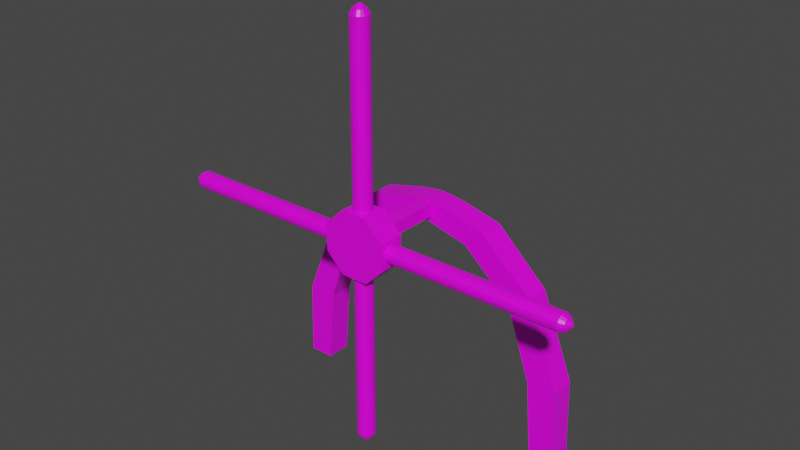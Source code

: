 # Source: WindRose2.blend  (saved by Blender 2.83.19; exported with 4.5.12 LTS)
import bpy
from mathutils import Matrix  # noqa: F401  (used for matrix-valued properties, if any)

bpy.ops.wm.read_factory_settings(use_empty=True)
scene = bpy.context.scene
scene.name = 'Scene'

# ---- collections
col_collection = bpy.data.collections.new('Collection'); scene.collection.children.link(col_collection)

# ---- images (referenced by path relative to the original .blend; pixels are not part of the script)
import os
ASSET_DIR = os.environ.get("B2B_ASSET_DIR", "")  # directory of the original .blend (textures are referenced by path, not embedded)
HERE = os.path.dirname(os.path.abspath(__file__))  # packed textures are extracted next to this script under _unpacked/

def load_image(name, relpath, width, height, colorspace="sRGB"):
    """Load a texture the original file referenced (path relative to the .blend, or extracted next to this script)."""
    p = next((c for c in (os.path.join(HERE, relpath), os.path.join(ASSET_DIR, relpath)) if relpath and os.path.exists(c)), "")
    if p:
        img = bpy.data.images.load(p, check_existing=True)
        img.name = name
    else:  # same state as the original file: an image datablock whose file is absent (Cycles renders it pink)
        img = bpy.data.images.new(name, width, height)
        img.source = "FILE"
        img.filepath = "//" + (relpath or name)
    img.colorspace_settings.name = colorspace
    return img
img_colors_png = load_image('colors.png', 'colors.png', 1024, 1024, 'sRGB')

# ---- materials (node trees are filled in below, after node groups)
mat_material = bpy.data.materials.new('Material')
mat_material.alpha_threshold = 0.0
mat_material.use_transparent_shadow = False
mat_material.line_color = (0.0, 0.0, 0.0, 1.0)

# ---- material node trees
mat_material.use_nodes = True; mat_material.node_tree.nodes.clear()
_N = mat_material.node_tree.nodes; _L = mat_material.node_tree.links
n0 = _N.new('ShaderNodeOutputMaterial'); n0.name = 'Material Output'; n0.location = (300, 300)
n1 = _N.new('ShaderNodeBsdfPrincipled'); n1.name = 'Principled BSDF'; n1.location = (10, 300)
n1.distribution = 'GGX'
n1.subsurface_method = 'BURLEY'
n1.inputs[2].default_value = 0.4
n1.inputs[3].default_value = 1.45
n1.inputs[27].default_value = (0.0, 0.0, 0.0, 1.0)
n1.inputs[28].default_value = 1.0
n2 = _N.new('ShaderNodeTexImage'); n2.name = 'Image Texture'; n2.location = (-317, 168)
n2.image = img_colors_png
n2.interpolation = 'Closest'
_L.new(n1.outputs[0], n0.inputs[0])
_L.new(n2.outputs[0], n1.inputs[0])
n0.is_active_output = True

# ---- world
world_world = bpy.data.worlds.new('World'); scene.world = world_world
world_world.use_nodes = True; world_world.node_tree.nodes.clear()
_N = world_world.node_tree.nodes; _L = world_world.node_tree.links
n0 = _N.new('ShaderNodeOutputWorld'); n0.name = 'World Output'; n0.location = (300, 300)
n1 = _N.new('ShaderNodeBackground'); n1.name = 'Background'; n1.location = (10, 300)
n1.inputs[0].default_value = (0.05088, 0.05088, 0.05088, 1.0)
_L.new(n1.outputs[0], n0.inputs[0])
n0.is_active_output = True
world_world.color = (0.05088, 0.05088, 0.05088)
world_world.use_sun_shadow = False
world_world.sun_shadow_jitter_overblur = 0.0

# ---- meshes
me_cube_001 = bpy.data.meshes.new('Cube.001')
me_cube_001.from_pydata([(-12.0, -1.0, 0.0), (-2.0, -1.0, 17.47), (-12.0, 1.0, 0.0), (-2.0, 1.0, 17.47), (-10.0, -1.0, 0.0), (0.0, -1.0, 16.21), (-10.0, 1.0, 0.0), (0.0, 1.0, 16.21), (10.0, -1.0, 0.0), (-0.9455, 1.0, 17.63), (10.0, 1.0, 0.0), (-0.9455, -1.0, 17.63), (12.0, -1.0, 0.0), (2.0, -1.0, 17.47), (12.0, 1.0, 0.0), (2.0, 1.0, 17.47), (0.0, -1.0, 17.73), (0.0, 1.0, 17.73), (0.9455, -1.0, 17.63), (0.9455, 1.0, 17.63), (-0.6, -7.0, 16.63), (-0.6, -7.0, 17.63), (-0.6, -1.0, 16.63), (-0.6, -1.0, 17.63), (0.6, -7.0, 16.63), (0.6, -7.0, 17.63), (0.6, -1.0, 16.63), (0.6, -1.0, 17.63), (-9.247, -1.0, 12.83), (-9.247, 1.0, 12.83), (-7.583, 1.0, 11.7), (-7.583, -1.0, 11.7), (9.247, 1.0, 12.83), (9.247, -1.0, 12.83), (7.583, 1.0, 11.7), (7.583, -1.0, 11.7), (11.84, 1.0, 6.088), (11.84, -1.0, 6.088), (9.52, 1.0, 6.088), (9.52, -1.0, 6.088), (-11.84, 1.0, 6.088), (-9.52, 1.0, 6.088), (-9.52, -1.0, 6.088), (-11.84, -1.0, 6.088), (3.652, -1.0, 15.28), (5.093, 1.0, 16.72), (5.093, -1.0, 16.72), (3.652, 1.0, 15.28), (-5.093, -1.0, 16.72), (-5.093, 1.0, 16.72), (-3.652, 1.0, 15.28), (-3.652, -1.0, 15.28)], [], [(48, 1, 3, 49), (49, 3, 7, 50), (50, 7, 5, 51), (51, 5, 1, 48), (2, 6, 4, 0), (1, 5, 16, 11), (44, 5, 7, 47), (47, 7, 15, 45), (45, 15, 13, 46), (46, 13, 5, 44), (10, 14, 12, 8), (3, 1, 11, 9), (17, 9, 11, 16), (19, 17, 16, 18), (13, 15, 19, 18), (7, 3, 9, 17), (15, 7, 17, 19), (5, 13, 18, 16), (20, 21, 23, 22), (22, 23, 27, 26), (26, 27, 25, 24), (24, 25, 21, 20), (22, 26, 24, 20), (27, 23, 21, 25), (42, 31, 28, 43), (41, 30, 31, 42), (40, 29, 30, 41), (43, 28, 29, 40), (37, 33, 35, 39), (36, 32, 33, 37), (38, 34, 32, 36), (39, 35, 34, 38), (8, 39, 38, 10), (10, 38, 36, 14), (14, 36, 37, 12), (12, 37, 39, 8), (0, 43, 40, 2), (2, 40, 41, 6), (6, 41, 42, 4), (4, 42, 43, 0), (33, 46, 44, 35), (32, 45, 46, 33), (34, 47, 45, 32), (35, 44, 47, 34), (31, 51, 48, 28), (30, 50, 51, 31), (29, 49, 50, 30), (28, 48, 49, 29)])
_uv = me_cube_001.uv_layers.new(name='UVMap')
_uv.uv.foreach_set('vector', [0.3364, 0.2482, 0.3364, 0.2482, 0.3364, 0.2482, 0.3364, 0.2482, 0.3364, 0.2482, 0.3364, 0.2482, 0.3364, 0.2482, 0.3364, 0.2482, 0.3364, 0.2482, 0.3364, 0.2482, 0.3364, 0.2482, 0.3364, 0.2482, 0.3364, 0.2482, 0.3364, 0.2482, 0.3364, 0.2482, 0.3364, 0.2482, 0.3364, 0.2482, 0.3364, 0.2482, 0.3364, 0.2482, 0.3364, 0.2482, 0.3364, 0.2482, 0.3364, 0.2482, 0.3364, 0.2482, 0.3364, 0.2482, 0.3364, 0.2482, 0.3364, 0.2482, 0.3364, 0.2482, 0.3364, 0.2482, 0.3364, 0.2482, 0.3364, 0.2482, 0.3364, 0.2482, 0.3364, 0.2482, 0.3364, 0.2482, 0.3364, 0.2482, 0.3364, 0.2482, 0.3364, 0.2482, 0.3364, 0.2482, 0.3364, 0.2482, 0.3364, 0.2482, 0.3364, 0.2482, 0.3364, 0.2482, 0.3364, 0.2482, 0.3364, 0.2482, 0.3364, 0.2482, 0.3364, 0.2482, 0.3364, 0.2482, 0.3364, 0.2482, 0.3364, 0.2482, 0.3364, 0.2482, 0.3364, 0.2482, 0.3364, 0.2482, 0.3364, 0.2482, 0.3364, 0.2482, 0.3364, 0.2482, 0.3364, 0.2482, 0.3364, 0.2482, 0.3364, 0.2482, 0.3364, 0.2482, 0.3364, 0.2482, 0.3364, 0.2482, 0.3364, 0.2482, 0.3364, 0.2482, 0.3364, 0.2482, 0.3364, 0.2482, 0.3364, 0.2482, 0.3364, 0.2482, 0.3364, 0.2482, 0.3364, 0.2482, 0.3364, 0.2482, 0.3364, 0.2482, 0.3364, 0.2482, 0.3364, 0.2482, 0.3364, 0.2482, 0.3364, 0.2482, 0.3364, 0.2482, 0.3364, 0.2482, 0.3364, 0.2482, 0.3364, 0.2482, 0.3364, 0.2482, 0.3364, 0.2482, 0.3364, 0.2482, 0.3364, 0.2482, 0.3364, 0.2482, 0.3364, 0.2482, 0.3364, 0.2482, 0.3364, 0.2482, 0.3364, 0.2482, 0.3364, 0.2482, 0.3364, 0.2482, 0.3364, 0.2482, 0.3364, 0.2482, 0.3364, 0.2482, 0.3364, 0.2482, 0.3364, 0.2482, 0.3364, 0.2482, 0.3364, 0.2482, 0.3364, 0.2482, 0.3364, 0.2482, 0.3364, 0.2482, 0.3364, 0.2482, 0.3364, 0.2482, 0.3364, 0.2482, 0.3364, 0.2482, 0.3364, 0.2482, 0.3364, 0.2482, 0.3364, 0.2482, 0.3364, 0.2482, 0.3364, 0.2482, 0.3364, 0.2482, 0.3364, 0.2482, 0.3364, 0.2482, 0.3364, 0.2482, 0.3364, 0.2482, 0.3364, 0.2482, 0.3364, 0.2482, 0.3364, 0.2482, 0.3364, 0.2482, 0.3364, 0.2482, 0.3364, 0.2482, 0.3364, 0.2482, 0.3364, 0.2482, 0.3364, 0.2482, 0.3364, 0.2482, 0.3364, 0.2482, 0.3364, 0.2482, 0.3364, 0.2482, 0.3364, 0.2482, 0.3364, 0.2482, 0.3364, 0.2482, 0.3364, 0.2482, 0.3364, 0.2482, 0.3364, 0.2482, 0.3364, 0.2482, 0.3364, 0.2482, 0.3364, 0.2482, 0.3364, 0.2482, 0.3364, 0.2482, 0.3364, 0.2482, 0.3364, 0.2482, 0.3364, 0.2482, 0.3364, 0.2482, 0.3364, 0.2482, 0.3364, 0.2482, 0.3364, 0.2482, 0.3364, 0.2482, 0.3364, 0.2482, 0.3364, 0.2482, 0.3364, 0.2482, 0.3364, 0.2482, 0.3364, 0.2482, 0.3364, 0.2482, 0.3364, 0.2482, 0.3364, 0.2482, 0.3364, 0.2482, 0.3364, 0.2482, 0.3364, 0.2482, 0.3364, 0.2482, 0.3364, 0.2482, 0.3364, 0.2482, 0.3364, 0.2482, 0.3364, 0.2482, 0.3364, 0.2482, 0.3364, 0.2482, 0.3364, 0.2482, 0.3364, 0.2482, 0.3364, 0.2482, 0.3364, 0.2482, 0.3364, 0.2482, 0.3364, 0.2482, 0.3364, 0.2482, 0.3364, 0.2482, 0.3364, 0.2482, 0.3364, 0.2482, 0.3364, 0.2482, 0.3364, 0.2482, 0.3364, 0.2482, 0.3364, 0.2482, 0.3364, 0.2482, 0.3364, 0.2482, 0.3364, 0.2482, 0.3364, 0.2482, 0.3364, 0.2482, 0.3364, 0.2482, 0.3364, 0.2482, 0.3364, 0.2482, 0.3364, 0.2482, 0.3364, 0.2482, 0.3364, 0.2482, 0.3364, 0.2482, 0.3364, 0.2482, 0.3364, 0.2482, 0.3364, 0.2482])
me_cube_001.materials.append(mat_material)
me_cube_001.use_remesh_fix_poles = True
me_cube_001.use_remesh_preserve_attributes = False
me_cube_001.use_mirror_vertex_groups = False
me_cube_001.update()
me_cube_002 = bpy.data.meshes.new('Cube.002')
me_cube_002.from_pydata([(-1.292e-06, 1.0, 2.861e-06), (3.289e-07, -1.0, 1.907e-06), (-2.481, -1.0, 1.028), (-2.481, 1.0, 1.028), (-2.481, -1.0, -1.028), (-2.481, 1.0, -1.028), (-1.028, -1.0, -2.481), (-1.028, 1.0, -2.481), (1.028, -1.0, -2.481), (1.028, 1.0, -2.481), (2.481, -1.0, -1.028), (2.481, 1.0, -1.028), (2.481, -1.0, 1.028), (2.481, 1.0, 1.028), (1.028, -1.0, 2.481), (1.028, 1.0, 2.481), (-1.028, -1.0, 2.481), (-1.028, 1.0, 2.481), (0.1896, 0.4577, -16.32), (-3.019e-07, 0.4954, -16.32), (5.209e-09, 0.6968, -15.94), (5.209e-09, 0.6968, -2.223), (0.2666, 0.6437, -15.94), (0.2666, 0.6437, -2.223), (0.4927, 0.4927, -15.94), (0.4927, 0.4927, -2.223), (0.6437, 0.2666, -15.94), (0.6437, 0.2666, -2.223), (0.6968, -3.046e-08, -15.94), (0.6968, -3.046e-08, -2.223), (0.6437, -0.2666, -15.94), (0.6437, -0.2666, -2.223), (0.4927, -0.4927, -15.94), (0.4927, -0.4927, -2.223), (0.2666, -0.6437, -15.94), (0.2666, -0.6437, -2.223), (1.104e-07, -0.6968, -15.94), (1.104e-07, -0.6968, -2.223), (-0.2666, -0.6437, -15.94), (-0.2666, -0.6437, -2.223), (-0.4927, -0.4927, -15.94), (-0.4927, -0.4927, -2.223), (-0.6437, -0.2666, -15.94), (-0.6437, -0.2666, -2.223), (-0.6968, 8.309e-09, -15.94), (-0.6968, 8.309e-09, -2.223), (-0.6437, 0.2666, -15.94), (-0.6437, 0.2666, -2.223), (-0.4927, 0.4927, -15.94), (-0.4927, 0.4927, -2.223), (-0.2666, 0.6437, -15.94), (-0.2666, 0.6437, -2.223), (0.3503, 0.3503, -16.32), (0.4577, 0.1896, -16.32), (0.4954, -2.165e-08, -16.32), (0.4577, -0.1896, -16.32), (0.3503, -0.3503, -16.32), (0.1896, -0.4577, -16.32), (-2.271e-07, -0.4954, -16.32), (-0.1896, -0.4577, -16.32), (-0.3503, -0.3503, -16.32), (-0.4577, -0.1896, -16.32), (-0.4954, 5.908e-09, -16.32), (-0.4577, 0.1896, -16.32), (-0.3503, 0.3503, -16.32), (-0.1896, 0.4577, -16.32), (0.04962, 0.1198, -16.62), (-3.823e-07, 0.1297, -16.62), (0.09168, 0.09168, -16.62), (0.1198, 0.04962, -16.62), (0.1297, -5.668e-09, -16.62), (0.1198, -0.04962, -16.62), (0.09168, -0.09168, -16.62), (0.04962, -0.1198, -16.62), (-3.627e-07, -0.1297, -16.62), (-0.04962, -0.1198, -16.62), (-0.09168, -0.09168, -16.62), (-0.1198, -0.04962, -16.62), (-0.1297, 1.546e-09, -16.62), (-0.1198, 0.04962, -16.62), (-0.09168, 0.09168, -16.62), (-0.04962, 0.1198, -16.62), (-0.1896, 0.4577, 16.32), (4.969e-06, 0.4954, 16.32), (4.538e-06, 0.6968, 15.94), (7.19e-07, 0.6968, 2.223), (-0.2666, 0.6437, 15.94), (-0.2666, 0.6437, 2.223), (-0.4927, 0.4927, 15.94), (-0.4927, 0.4927, 2.223), (-0.6437, 0.2666, 15.94), (-0.6437, 0.2666, 2.223), (-0.6968, -3.777e-06, 15.94), (-0.6968, -6.277e-07, 2.223), (-0.6437, -0.2667, 15.94), (-0.6437, -0.2667, 2.223), (-0.4927, -0.4927, 15.94), (-0.4927, -0.4927, 2.223), (-0.2666, -0.6438, 15.94), (-0.2666, -0.6437, 2.223), (4.433e-06, -0.6968, 15.94), (6.138e-07, -0.6968, 2.223), (0.2667, -0.6438, 15.94), (0.2667, -0.6437, 2.223), (0.4927, -0.4927, 15.94), (0.4927, -0.4927, 2.223), (0.6438, -0.2667, 15.94), (0.6437, -0.2667, 2.223), (0.6968, -3.738e-06, 15.94), (0.6968, -5.89e-07, 2.223), (0.6438, 0.2666, 15.94), (0.6437, 0.2666, 2.223), (0.4927, 0.4927, 15.94), (0.4927, 0.4927, 2.223), (0.2667, 0.6437, 15.94), (0.2666, 0.6437, 2.223), (-0.3503, 0.3503, 16.32), (-0.4577, 0.1896, 16.32), (-0.4954, -3.871e-06, 16.32), (-0.4577, -0.1896, 16.32), (-0.3503, -0.3503, 16.32), (-0.1896, -0.4577, 16.32), (4.895e-06, -0.4954, 16.32), (0.1896, -0.4577, 16.32), (0.3503, -0.3503, 16.32), (0.4577, -0.1896, 16.32), (0.4954, -3.843e-06, 16.32), (0.4577, 0.1896, 16.32), (0.3503, 0.3503, 16.32), (0.1896, 0.4577, 16.32), (-0.04961, 0.1198, 16.62), (5.146e-06, 0.1297, 16.62), (-0.09168, 0.09168, 16.62), (-0.1198, 0.04961, 16.62), (-0.1297, -3.934e-06, 16.62), (-0.1198, -0.04962, 16.62), (-0.09168, -0.09169, 16.62), (-0.04961, -0.1198, 16.62), (5.126e-06, -0.1297, 16.62), (0.04962, -0.1198, 16.62), (0.09169, -0.09169, 16.62), (0.1198, -0.04962, 16.62), (0.1297, -3.927e-06, 16.62), (0.1198, 0.04961, 16.62), (0.09169, 0.09168, 16.62), (0.04962, 0.1198, 16.62), (16.32, 0.4577, 0.1896), (16.32, 0.4954, -7.303e-06), (15.94, 0.6968, -6.81e-06), (2.223, 0.6968, -1.081e-06), (15.94, 0.6437, 0.2666), (2.223, 0.6437, 0.2666), (15.94, 0.4927, 0.4927), (2.223, 0.4927, 0.4927), (15.94, 0.2666, 0.6437), (2.223, 0.2666, 0.6437), (15.94, -1.904e-06, 0.6968), (2.223, -3.291e-07, 0.6968), (15.94, -0.2667, 0.6437), (2.223, -0.2666, 0.6437), (15.94, -0.4927, 0.4927), (2.223, -0.4927, 0.4927), (15.94, -0.6438, 0.2666), (2.223, -0.6437, 0.2666), (15.94, -0.6968, -6.704e-06), (2.223, -0.6968, -9.759e-07), (15.94, -0.6438, -0.2667), (2.223, -0.6437, -0.2667), (15.94, -0.4927, -0.4927), (2.223, -0.4927, -0.4927), (15.94, -0.2667, -0.6438), (2.223, -0.2666, -0.6438), (15.94, -1.865e-06, -0.6968), (2.223, -2.903e-07, -0.6968), (15.94, 0.2666, -0.6438), (2.223, 0.2666, -0.6438), (15.94, 0.4927, -0.4927), (2.223, 0.4927, -0.4927), (15.94, 0.6437, -0.2667), (2.223, 0.6437, -0.2667), (16.32, 0.3503, 0.3503), (16.32, 0.1896, 0.4577), (16.32, -1.946e-06, 0.4954), (16.32, -0.1896, 0.4577), (16.32, -0.3503, 0.3503), (16.32, -0.4577, 0.1896), (16.32, -0.4954, -7.228e-06), (16.32, -0.4577, -0.1896), (16.32, -0.3503, -0.3503), (16.32, -0.1896, -0.4577), (16.32, -1.919e-06, -0.4954), (16.32, 0.1896, -0.4577), (16.32, 0.3503, -0.3503), (16.32, 0.4577, -0.1896), (16.62, 0.1198, 0.04961), (16.62, 0.1297, -7.527e-06), (16.62, 0.09168, 0.09168), (16.62, 0.04962, 0.1198), (16.62, -1.97e-06, 0.1297), (16.62, -0.04962, 0.1198), (16.62, -0.09169, 0.09168), (16.62, -0.1198, 0.04961), (16.62, -0.1297, -7.508e-06), (16.62, -0.1198, -0.04963), (16.62, -0.09169, -0.09169), (16.62, -0.04962, -0.1198), (16.62, -1.963e-06, -0.1297), (16.62, 0.04962, -0.1198), (16.62, 0.09168, -0.09169), (16.62, 0.1198, -0.04963), (-16.32, 0.4577, -0.1896), (-16.32, 0.4954, -8.521e-06), (-15.94, 0.6968, -8.593e-06), (-2.223, 0.6968, -1.374e-06), (-15.94, 0.6437, -0.2667), (-2.223, 0.6437, -0.2667), (-15.94, 0.4927, -0.4927), (-2.223, 0.4927, -0.4927), (-15.94, 0.2666, -0.6438), (-2.223, 0.2666, -0.6438), (-15.94, -1.904e-06, -0.6968), (-2.223, -3.291e-07, -0.6968), (-15.94, -0.2667, -0.6438), (-2.223, -0.2666, -0.6438), (-15.94, -0.4927, -0.4927), (-2.223, -0.4927, -0.4927), (-15.94, -0.6438, -0.2667), (-2.223, -0.6437, -0.2667), (-15.94, -0.6968, -8.698e-06), (-2.223, -0.6968, -1.479e-06), (-15.94, -0.6438, 0.2666), (-2.223, -0.6437, 0.2666), (-15.94, -0.4927, 0.4927), (-2.223, -0.4927, 0.4927), (-15.94, -0.2667, 0.6437), (-2.223, -0.2666, 0.6437), (-15.94, -1.865e-06, 0.6968), (-2.223, -2.903e-07, 0.6968), (-15.94, 0.2666, 0.6437), (-2.223, 0.2666, 0.6437), (-15.94, 0.4927, 0.4927), (-2.223, 0.4927, 0.4927), (-15.94, 0.6437, 0.2666), (-2.223, 0.6437, 0.2666), (-16.32, 0.3503, -0.3503), (-16.32, 0.1896, -0.4577), (-16.32, -1.946e-06, -0.4954), (-16.32, -0.1896, -0.4577), (-16.32, -0.3503, -0.3503), (-16.32, -0.4577, -0.1896), (-16.32, -0.4954, -8.595e-06), (-16.32, -0.4577, 0.1896), (-16.32, -0.3503, 0.3503), (-16.32, -0.1896, 0.4577), (-16.32, -1.919e-06, 0.4954), (-16.32, 0.1896, 0.4577), (-16.32, 0.3503, 0.3503), (-16.32, 0.4577, 0.1896), (-16.62, 0.1198, -0.04963), (-16.62, 0.1297, -8.622e-06), (-16.62, 0.09168, -0.09169), (-16.62, 0.04962, -0.1198), (-16.62, -1.97e-06, -0.1297), (-16.62, -0.04962, -0.1198), (-16.62, -0.09169, -0.09169), (-16.62, -0.1198, -0.04963), (-16.62, -0.1297, -8.641e-06), (-16.62, -0.1198, 0.04961), (-16.62, -0.09169, 0.09167), (-16.62, -0.04962, 0.1198), (-16.62, -1.963e-06, 0.1297), (-16.62, 0.04962, 0.1198), (-16.62, 0.09168, 0.09167), (-16.62, 0.1198, 0.04961)], [], [(11, 0, 13), (12, 1, 10), (2, 3, 5, 4), (3, 17, 0), (1, 2, 4), (4, 5, 7, 6), (13, 0, 15), (10, 1, 8), (6, 7, 9, 8), (7, 0, 9), (1, 6, 8), (8, 9, 11, 10), (15, 0, 17), (14, 1, 12), (10, 11, 13, 12), (9, 0, 11), (16, 1, 14), (12, 13, 15, 14), (5, 0, 7), (14, 15, 17, 16), (0, 5, 3), (4, 6, 1), (16, 17, 3, 2), (2, 1, 16), (30, 32, 56, 55), (20, 21, 23, 22), (24, 26, 53, 52), (22, 23, 25, 24), (44, 46, 63, 62), (24, 25, 27, 26), (38, 40, 60, 59), (26, 27, 29, 28), (32, 34, 57, 56), (28, 29, 31, 30), (26, 28, 54, 53), (30, 31, 33, 32), (50, 20, 19, 65), (32, 33, 35, 34), (46, 48, 64, 63), (34, 35, 37, 36), (40, 42, 61, 60), (36, 37, 39, 38), (34, 36, 58, 57), (38, 39, 41, 40), (20, 22, 18, 19), (40, 41, 43, 42), (28, 30, 55, 54), (42, 43, 45, 44), (22, 24, 52, 18), (44, 45, 47, 46), (48, 50, 65, 64), (46, 47, 49, 48), (23, 21, 51, 49, 47, 45, 43, 41, 39, 37, 35, 33, 31, 29, 27, 25), (62, 63, 79, 78), (48, 49, 51, 50), (36, 38, 59, 58), (50, 51, 21, 20), (42, 44, 62, 61), (67, 66, 68, 69, 70, 71, 72, 73, 74, 75, 76, 77, 78, 79, 80, 81), (59, 60, 76, 75), (56, 57, 73, 72), (53, 54, 70, 69), (19, 18, 66, 67), (63, 64, 80, 79), (60, 61, 77, 76), (65, 19, 67, 81), (57, 58, 74, 73), (54, 55, 71, 70), (18, 52, 68, 66), (64, 65, 81, 80), (61, 62, 78, 77), (58, 59, 75, 74), (55, 56, 72, 71), (52, 53, 69, 68), (94, 96, 120, 119), (84, 85, 87, 86), (88, 90, 117, 116), (86, 87, 89, 88), (108, 110, 127, 126), (88, 89, 91, 90), (102, 104, 124, 123), (90, 91, 93, 92), (96, 98, 121, 120), (92, 93, 95, 94), (90, 92, 118, 117), (94, 95, 97, 96), (114, 84, 83, 129), (96, 97, 99, 98), (110, 112, 128, 127), (98, 99, 101, 100), (104, 106, 125, 124), (100, 101, 103, 102), (98, 100, 122, 121), (102, 103, 105, 104), (84, 86, 82, 83), (104, 105, 107, 106), (92, 94, 119, 118), (106, 107, 109, 108), (86, 88, 116, 82), (108, 109, 111, 110), (112, 114, 129, 128), (110, 111, 113, 112), (87, 85, 115, 113, 111, 109, 107, 105, 103, 101, 99, 97, 95, 93, 91, 89), (126, 127, 143, 142), (112, 113, 115, 114), (100, 102, 123, 122), (114, 115, 85, 84), (106, 108, 126, 125), (131, 130, 132, 133, 134, 135, 136, 137, 138, 139, 140, 141, 142, 143, 144, 145), (123, 124, 140, 139), (120, 121, 137, 136), (117, 118, 134, 133), (83, 82, 130, 131), (127, 128, 144, 143), (124, 125, 141, 140), (129, 83, 131, 145), (121, 122, 138, 137), (118, 119, 135, 134), (82, 116, 132, 130), (128, 129, 145, 144), (125, 126, 142, 141), (122, 123, 139, 138), (119, 120, 136, 135), (116, 117, 133, 132), (158, 160, 184, 183), (148, 149, 151, 150), (152, 154, 181, 180), (150, 151, 153, 152), (172, 174, 191, 190), (152, 153, 155, 154), (166, 168, 188, 187), (154, 155, 157, 156), (160, 162, 185, 184), (156, 157, 159, 158), (154, 156, 182, 181), (158, 159, 161, 160), (178, 148, 147, 193), (160, 161, 163, 162), (174, 176, 192, 191), (162, 163, 165, 164), (168, 170, 189, 188), (164, 165, 167, 166), (162, 164, 186, 185), (166, 167, 169, 168), (148, 150, 146, 147), (168, 169, 171, 170), (156, 158, 183, 182), (170, 171, 173, 172), (150, 152, 180, 146), (172, 173, 175, 174), (176, 178, 193, 192), (174, 175, 177, 176), (151, 149, 179, 177, 175, 173, 171, 169, 167, 165, 163, 161, 159, 157, 155, 153), (190, 191, 207, 206), (176, 177, 179, 178), (164, 166, 187, 186), (178, 179, 149, 148), (170, 172, 190, 189), (195, 194, 196, 197, 198, 199, 200, 201, 202, 203, 204, 205, 206, 207, 208, 209), (187, 188, 204, 203), (184, 185, 201, 200), (181, 182, 198, 197), (147, 146, 194, 195), (191, 192, 208, 207), (188, 189, 205, 204), (193, 147, 195, 209), (185, 186, 202, 201), (182, 183, 199, 198), (146, 180, 196, 194), (192, 193, 209, 208), (189, 190, 206, 205), (186, 187, 203, 202), (183, 184, 200, 199), (180, 181, 197, 196), (222, 224, 248, 247), (212, 213, 215, 214), (216, 218, 245, 244), (214, 215, 217, 216), (236, 238, 255, 254), (216, 217, 219, 218), (230, 232, 252, 251), (218, 219, 221, 220), (224, 226, 249, 248), (220, 221, 223, 222), (218, 220, 246, 245), (222, 223, 225, 224), (242, 212, 211, 257), (224, 225, 227, 226), (238, 240, 256, 255), (226, 227, 229, 228), (232, 234, 253, 252), (228, 229, 231, 230), (226, 228, 250, 249), (230, 231, 233, 232), (212, 214, 210, 211), (232, 233, 235, 234), (220, 222, 247, 246), (234, 235, 237, 236), (214, 216, 244, 210), (236, 237, 239, 238), (240, 242, 257, 256), (238, 239, 241, 240), (215, 213, 243, 241, 239, 237, 235, 233, 231, 229, 227, 225, 223, 221, 219, 217), (254, 255, 271, 270), (240, 241, 243, 242), (228, 230, 251, 250), (242, 243, 213, 212), (234, 236, 254, 253), (259, 258, 260, 261, 262, 263, 264, 265, 266, 267, 268, 269, 270, 271, 272, 273), (251, 252, 268, 267), (248, 249, 265, 264), (245, 246, 262, 261), (211, 210, 258, 259), (255, 256, 272, 271), (252, 253, 269, 268), (257, 211, 259, 273), (249, 250, 266, 265), (246, 247, 263, 262), (210, 244, 260, 258), (256, 257, 273, 272), (253, 254, 270, 269), (250, 251, 267, 266), (247, 248, 264, 263), (244, 245, 261, 260)])
_uv = me_cube_002.uv_layers.new(name='UVMap')
_uv.uv.foreach_set('vector', [0.1593, 0.1324, 0.1593, 0.1324, 0.1593, 0.1324, 0.1593, 0.1324, 0.1593, 0.1324, 0.1593, 0.1324, 0.1593, 0.1324, 0.1593, 0.1324, 0.1593, 0.1324, 0.1593, 0.1324, 0.162, 0.426, 0.162, 0.426, 0.162, 0.426, 0.1593, 0.1324, 0.1593, 0.1324, 0.1593, 0.1324, 0.162, 0.426, 0.162, 0.426, 0.162, 0.426, 0.162, 0.426, 0.162, 0.426, 0.162, 0.426, 0.162, 0.426, 0.162, 0.426, 0.162, 0.426, 0.162, 0.426, 0.1593, 0.1324, 0.1593, 0.1324, 0.1593, 0.1324, 0.1593, 0.1324, 0.1593, 0.1324, 0.1593, 0.1324, 0.1593, 0.1324, 0.1593, 0.1324, 0.1593, 0.1324, 0.1593, 0.1324, 0.162, 0.426, 0.162, 0.426, 0.162, 0.426, 0.162, 0.426, 0.1593, 0.1324, 0.1593, 0.1324, 0.1593, 0.1324, 0.162, 0.426, 0.162, 0.426, 0.162, 0.426, 0.1593, 0.1324, 0.1593, 0.1324, 0.1593, 0.1324, 0.1593, 0.1324, 0.162, 0.426, 0.162, 0.426, 0.162, 0.426, 0.1593, 0.1324, 0.1593, 0.1324, 0.1593, 0.1324, 0.162, 0.426, 0.162, 0.426, 0.162, 0.426, 0.162, 0.426, 0.162, 0.426, 0.162, 0.426, 0.162, 0.426, 0.1593, 0.1324, 0.1593, 0.1324, 0.1593, 0.1324, 0.1593, 0.1324, 0.1593, 0.1324, 0.1593, 0.1324, 0.1593, 0.1324, 0.162, 0.426, 0.162, 0.426, 0.162, 0.426, 0.162, 0.426, 0.162, 0.426, 0.162, 0.426, 0.162, 0.426, 0.162, 0.426, 0.162, 0.426, 0.162, 0.426, 0.1584, 0.01632, 0.1584, 0.01632, 0.1584, 0.01632, 0.1584, 0.01632, 0.1584, 0.01632, 0.1584, 0.01632, 0.1584, 0.01632, 0.1584, 0.01632, 0.1584, 0.01632, 0.1584, 0.01632, 0.1584, 0.01632, 0.1584, 0.01632, 0.1584, 0.01632, 0.1584, 0.01632, 0.1584, 0.01632, 0.1584, 0.01632, 0.1584, 0.01632, 0.1584, 0.01632, 0.1584, 0.01632, 0.1584, 0.01632, 0.1584, 0.01632, 0.1584, 0.01632, 0.1584, 0.01632, 0.1584, 0.01632, 0.1584, 0.01632, 0.1584, 0.01632, 0.1584, 0.01632, 0.1584, 0.01632, 0.1584, 0.01632, 0.1584, 0.01632, 0.1584, 0.01632, 0.1584, 0.01632, 0.1584, 0.01632, 0.1584, 0.01632, 0.1584, 0.01632, 0.1584, 0.01632, 0.1584, 0.01632, 0.1584, 0.01632, 0.1584, 0.01632, 0.1584, 0.01632, 0.1584, 0.01632, 0.1584, 0.01632, 0.1584, 0.01632, 0.1584, 0.01632, 0.1584, 0.01632, 0.1584, 0.01632, 0.1584, 0.01632, 0.1584, 0.01632, 0.1584, 0.01632, 0.1584, 0.01632, 0.1584, 0.01632, 0.1584, 0.01632, 0.1584, 0.01632, 0.1584, 0.01632, 0.1584, 0.01632, 0.1584, 0.01632, 0.1584, 0.01632, 0.1584, 0.01632, 0.1584, 0.01632, 0.1584, 0.01632, 0.1584, 0.01632, 0.1584, 0.01632, 0.1584, 0.01632, 0.1584, 0.01632, 0.1584, 0.01632, 0.1584, 0.01632, 0.1584, 0.01632, 0.1584, 0.01632, 0.1584, 0.01632, 0.1584, 0.01632, 0.1584, 0.01632, 0.1584, 0.01632, 0.1584, 0.01632, 0.1584, 0.01632, 0.1584, 0.01632, 0.1584, 0.01632, 0.1584, 0.01632, 0.1584, 0.01632, 0.1584, 0.01632, 0.1584, 0.01632, 0.1584, 0.01632, 0.1584, 0.01632, 0.1584, 0.01632, 0.1584, 0.01632, 0.1584, 0.01632, 0.1584, 0.01632, 0.1584, 0.01632, 0.1584, 0.01632, 0.1584, 0.01632, 0.1584, 0.01632, 0.1584, 0.01632, 0.1584, 0.01632, 0.1584, 0.01632, 0.1584, 0.01632, 0.1584, 0.01632, 0.1584, 0.01632, 0.1584, 0.01632, 0.1584, 0.01632, 0.1584, 0.01632, 0.1584, 0.01632, 0.1584, 0.01632, 0.1584, 0.01632, 0.1584, 0.01632, 0.1584, 0.01632, 0.1584, 0.01632, 0.1584, 0.01632, 0.1584, 0.01632, 0.1584, 0.01632, 0.1584, 0.01632, 0.1584, 0.01632, 0.1584, 0.01632, 0.1584, 0.01632, 0.1584, 0.01632, 0.1584, 0.01632, 0.1584, 0.01632, 0.1584, 0.01632, 0.1584, 0.01632, 0.1584, 0.01632, 0.1584, 0.01632, 0.1584, 0.01632, 0.1584, 0.01632, 0.1584, 0.01632, 0.1584, 0.01632, 0.1584, 0.01632, 0.1584, 0.01632, 0.1584, 0.01632, 0.1584, 0.01632, 0.1584, 0.01632, 0.1584, 0.01632, 0.1584, 0.01632, 0.1584, 0.01632, 0.1584, 0.01632, 0.1584, 0.01632, 0.1584, 0.01632, 0.1584, 0.01632, 0.1584, 0.01632, 0.1584, 0.01632, 0.1584, 0.01632, 0.1584, 0.01632, 0.1584, 0.01632, 0.1584, 0.01632, 0.1584, 0.01632, 0.1584, 0.01632, 0.1584, 0.01632, 0.1584, 0.01632, 0.1584, 0.01632, 0.1584, 0.01632, 0.1584, 0.01632, 0.1584, 0.01632, 0.1584, 0.01632, 0.1584, 0.01632, 0.1584, 0.01632, 0.1584, 0.01632, 0.1584, 0.01632, 0.1584, 0.01632, 0.1584, 0.01632, 0.1584, 0.01632, 0.1584, 0.01632, 0.1584, 0.01632, 0.1584, 0.01632, 0.1584, 0.01632, 0.1584, 0.01632, 0.1584, 0.01632, 0.1584, 0.01632, 0.1584, 0.01632, 0.1584, 0.01632, 0.1584, 0.01632, 0.1584, 0.01632, 0.1584, 0.01632, 0.1584, 0.01632, 0.1584, 0.01632, 0.1584, 0.01632, 0.1584, 0.01632, 0.1584, 0.01632, 0.1584, 0.01632, 0.1584, 0.01632, 0.1584, 0.01632, 0.1584, 0.01632, 0.1584, 0.01632, 0.1584, 0.01632, 0.1584, 0.01632, 0.1584, 0.01632, 0.1584, 0.01632, 0.1584, 0.01632, 0.1584, 0.01632, 0.1584, 0.01632, 0.1584, 0.01632, 0.1584, 0.01632, 0.1584, 0.01632, 0.1584, 0.01632, 0.1584, 0.01632, 0.1584, 0.01632, 0.1584, 0.01632, 0.1584, 0.01632, 0.1584, 0.01632, 0.1584, 0.01632, 0.1584, 0.01632, 0.1584, 0.01632, 0.1584, 0.01632, 0.1584, 0.01632, 0.1584, 0.01632, 0.1584, 0.01632, 0.1584, 0.01632, 0.1584, 0.01632, 0.1584, 0.01632, 0.1584, 0.01632, 0.1584, 0.01632, 0.1584, 0.01632, 0.1584, 0.01632, 0.1584, 0.01632, 0.1584, 0.01632, 0.1584, 0.01632, 0.1584, 0.01632, 0.1584, 0.01632, 0.1584, 0.01632, 0.1584, 0.01632, 0.1584, 0.01632, 0.1584, 0.01632, 0.1584, 0.01632, 0.1584, 0.01632, 0.1584, 0.01632, 0.1584, 0.01632, 0.1584, 0.01632, 0.1584, 0.01632, 0.1584, 0.01632, 0.1584, 0.01632, 0.1584, 0.01632, 0.1584, 0.01632, 0.1584, 0.01632, 0.1584, 0.01632, 0.1584, 0.01632, 0.1584, 0.01632, 0.1584, 0.01632, 0.1584, 0.01632, 0.1584, 0.01632, 0.1584, 0.01632, 0.1584, 0.01632, 0.1584, 0.01632, 0.1584, 0.01632, 0.1584, 0.01632, 0.1584, 0.01632, 0.1584, 0.01632, 0.1584, 0.01632, 0.1584, 0.01632, 0.1584, 0.01632, 0.1584, 0.01632, 0.1584, 0.01632, 0.1584, 0.01632, 0.1584, 0.01632, 0.1584, 0.01632, 0.1584, 0.01632, 0.1584, 0.01632, 0.1584, 0.01632, 0.1584, 0.01632, 0.1584, 0.01632, 0.1584, 0.01632, 0.1584, 0.01632, 0.1584, 0.01632, 0.1584, 0.01632, 0.1584, 0.01632, 0.1584, 0.01632, 0.1584, 0.01632, 0.1584, 0.01632, 0.1584, 0.01632, 0.1584, 0.01632, 0.1584, 0.01632, 0.1584, 0.01632, 0.1584, 0.01632, 0.1584, 0.01632, 0.1584, 0.01632, 0.1584, 0.01632, 0.1584, 0.01632, 0.1584, 0.01632, 0.1584, 0.01632, 0.1584, 0.01632, 0.1584, 0.01632, 0.1584, 0.01632, 0.1584, 0.01632, 0.1584, 0.01632, 0.1584, 0.01632, 0.1584, 0.01632, 0.1584, 0.01632, 0.1584, 0.01632, 0.1584, 0.01632, 0.1584, 0.01632, 0.1584, 0.01632, 0.1584, 0.01632, 0.1584, 0.01632, 0.1584, 0.01632, 0.1584, 0.01632, 0.1584, 0.01632, 0.1584, 0.01632, 0.1584, 0.01632, 0.1584, 0.01632, 0.1584, 0.01632, 0.1584, 0.01632, 0.1584, 0.01632, 0.1584, 0.01632, 0.1584, 0.01632, 0.1584, 0.01632, 0.1584, 0.01632, 0.1584, 0.01632, 0.1584, 0.01632, 0.1584, 0.01632, 0.1584, 0.01632, 0.1584, 0.01632, 0.1584, 0.01632, 0.1584, 0.01632, 0.1584, 0.01632, 0.1584, 0.01632, 0.1584, 0.01632, 0.1584, 0.01632, 0.1584, 0.01632, 0.1584, 0.01632, 0.1584, 0.01632, 0.1584, 0.01632, 0.1584, 0.01632, 0.1584, 0.01632, 0.1584, 0.01632, 0.1584, 0.01632, 0.1584, 0.01632, 0.1584, 0.01632, 0.1584, 0.01632, 0.1584, 0.01632, 0.1584, 0.01632, 0.1584, 0.01632, 0.1584, 0.01632, 0.1584, 0.01632, 0.1584, 0.01632, 0.1584, 0.01632, 0.1584, 0.01632, 0.1584, 0.01632, 0.1584, 0.01632, 0.1584, 0.01632, 0.1584, 0.01632, 0.1584, 0.01632, 0.1584, 0.01632, 0.1584, 0.01632, 0.1584, 0.01632, 0.1584, 0.01632, 0.1584, 0.01632, 0.1584, 0.01632, 0.1584, 0.01632, 0.1584, 0.01632, 0.1584, 0.01632, 0.1584, 0.01632, 0.1584, 0.01632, 0.1584, 0.01632, 0.1584, 0.01632, 0.1584, 0.01632, 0.1584, 0.01632, 0.1584, 0.01632, 0.1584, 0.01632, 0.1584, 0.01632, 0.1584, 0.01632, 0.1584, 0.01632, 0.1584, 0.01632, 0.1584, 0.01632, 0.1584, 0.01632, 0.1584, 0.01632, 0.1584, 0.01632, 0.1584, 0.01632, 0.1584, 0.01632, 0.1584, 0.01632, 0.1584, 0.01632, 0.1584, 0.01632, 0.1584, 0.01632, 0.1584, 0.01632, 0.1584, 0.01632, 0.1584, 0.01632, 0.1584, 0.01632, 0.1584, 0.01632, 0.1584, 0.01632, 0.1584, 0.01632, 0.1584, 0.01632, 0.1584, 0.01632, 0.1584, 0.01632, 0.1584, 0.01632, 0.1584, 0.01632, 0.1584, 0.01632, 0.1584, 0.01632, 0.1584, 0.01632, 0.1584, 0.01632, 0.1584, 0.01632, 0.1584, 0.01632, 0.1584, 0.01632, 0.1584, 0.01632, 0.1584, 0.01632, 0.1584, 0.01632, 0.1584, 0.01632, 0.1584, 0.01632, 0.1584, 0.01632, 0.1584, 0.01632, 0.1584, 0.01632, 0.1584, 0.01632, 0.1584, 0.01632, 0.1584, 0.01632, 0.1584, 0.01632, 0.1584, 0.01632, 0.1584, 0.01632, 0.1584, 0.01632, 0.1584, 0.01632, 0.1584, 0.01632, 0.1584, 0.01632, 0.1584, 0.01632, 0.1584, 0.01632, 0.1584, 0.01632, 0.1584, 0.01632, 0.1584, 0.01632, 0.1584, 0.01632, 0.1584, 0.01632, 0.1584, 0.01632, 0.1584, 0.01632, 0.1584, 0.01632, 0.1584, 0.01632, 0.1584, 0.01632, 0.1584, 0.01632, 0.1584, 0.01632, 0.1584, 0.01632, 0.1584, 0.01632, 0.1584, 0.01632, 0.1584, 0.01632, 0.1584, 0.01632, 0.1584, 0.01632, 0.1584, 0.01632, 0.1584, 0.01632, 0.1584, 0.01632, 0.1584, 0.01632, 0.1584, 0.01632, 0.1584, 0.01632, 0.1584, 0.01632, 0.1584, 0.01632, 0.1584, 0.01632, 0.1584, 0.01632, 0.1584, 0.01632, 0.1584, 0.01632, 0.1584, 0.01632, 0.1584, 0.01632, 0.1584, 0.01632, 0.1584, 0.01632, 0.1584, 0.01632, 0.1584, 0.01632, 0.1584, 0.01632, 0.1584, 0.01632, 0.1584, 0.01632, 0.1584, 0.01632, 0.1584, 0.01632, 0.1584, 0.01632, 0.1584, 0.01632, 0.1584, 0.01632, 0.1584, 0.01632, 0.1584, 0.01632, 0.1584, 0.01632, 0.1584, 0.01632, 0.1584, 0.01632, 0.1584, 0.01632, 0.1584, 0.01632, 0.1584, 0.01632, 0.1584, 0.01632, 0.1584, 0.01632, 0.1584, 0.01632, 0.1584, 0.01632, 0.1584, 0.01632, 0.1584, 0.01632, 0.1584, 0.01632, 0.1584, 0.01632, 0.1584, 0.01632, 0.1584, 0.01632, 0.1584, 0.01632, 0.1584, 0.01632, 0.1584, 0.01632, 0.1584, 0.01632, 0.1584, 0.01632, 0.1584, 0.01632, 0.1584, 0.01632, 0.1584, 0.01632, 0.1584, 0.01632, 0.1584, 0.01632, 0.1584, 0.01632, 0.1584, 0.01632, 0.1584, 0.01632, 0.1584, 0.01632, 0.1584, 0.01632, 0.1584, 0.01632, 0.1584, 0.01632, 0.1584, 0.01632, 0.1584, 0.01632, 0.1584, 0.01632, 0.1584, 0.01632, 0.1584, 0.01632, 0.1584, 0.01632, 0.1584, 0.01632, 0.1584, 0.01632, 0.1584, 0.01632, 0.1584, 0.01632, 0.1584, 0.01632, 0.1584, 0.01632, 0.1584, 0.01632, 0.1584, 0.01632, 0.1584, 0.01632, 0.1584, 0.01632, 0.1584, 0.01632, 0.1584, 0.01632, 0.1584, 0.01632, 0.1584, 0.01632, 0.1584, 0.01632, 0.1584, 0.01632, 0.1584, 0.01632, 0.1584, 0.01632, 0.1584, 0.01632, 0.1584, 0.01632, 0.1584, 0.01632, 0.1584, 0.01632, 0.1584, 0.01632, 0.1584, 0.01632, 0.1584, 0.01632, 0.1584, 0.01632, 0.1584, 0.01632, 0.1584, 0.01632, 0.1584, 0.01632, 0.1584, 0.01632, 0.1584, 0.01632, 0.1584, 0.01632, 0.1584, 0.01632, 0.1584, 0.01632, 0.1584, 0.01632, 0.1584, 0.01632, 0.1584, 0.01632, 0.1584, 0.01632, 0.1584, 0.01632, 0.1584, 0.01632, 0.1584, 0.01632, 0.1584, 0.01632, 0.1584, 0.01632, 0.1584, 0.01632, 0.1584, 0.01632, 0.1584, 0.01632, 0.1584, 0.01632, 0.1584, 0.01632, 0.1584, 0.01632, 0.1584, 0.01632, 0.1584, 0.01632, 0.1584, 0.01632, 0.1584, 0.01632, 0.1584, 0.01632, 0.1584, 0.01632, 0.1584, 0.01632, 0.1584, 0.01632, 0.1584, 0.01632, 0.1584, 0.01632, 0.1584, 0.01632, 0.1584, 0.01632, 0.1584, 0.01632, 0.1584, 0.01632, 0.1584, 0.01632, 0.1584, 0.01632, 0.1584, 0.01632, 0.1584, 0.01632, 0.1584, 0.01632, 0.1584, 0.01632, 0.1584, 0.01632, 0.1584, 0.01632, 0.1584, 0.01632, 0.1584, 0.01632, 0.1584, 0.01632, 0.1584, 0.01632, 0.1584, 0.01632, 0.1584, 0.01632, 0.1584, 0.01632, 0.1584, 0.01632, 0.1584, 0.01632, 0.1584, 0.01632, 0.1584, 0.01632, 0.1584, 0.01632, 0.1584, 0.01632, 0.1584, 0.01632, 0.1584, 0.01632, 0.1584, 0.01632, 0.1584, 0.01632, 0.1584, 0.01632, 0.1584, 0.01632, 0.1584, 0.01632, 0.1584, 0.01632, 0.1584, 0.01632, 0.1584, 0.01632, 0.1584, 0.01632, 0.1584, 0.01632, 0.1584, 0.01632, 0.1584, 0.01632, 0.1584, 0.01632, 0.1584, 0.01632, 0.1584, 0.01632, 0.1584, 0.01632, 0.1584, 0.01632, 0.1584, 0.01632, 0.1584, 0.01632, 0.1584, 0.01632, 0.1584, 0.01632, 0.1584, 0.01632, 0.1584, 0.01632, 0.1584, 0.01632, 0.1584, 0.01632, 0.1584, 0.01632, 0.1584, 0.01632, 0.1584, 0.01632, 0.1584, 0.01632, 0.1584, 0.01632, 0.1584, 0.01632, 0.1584, 0.01632, 0.1584, 0.01632, 0.1584, 0.01632, 0.1584, 0.01632, 0.1584, 0.01632, 0.1584, 0.01632, 0.1584, 0.01632, 0.1584, 0.01632, 0.1584, 0.01632, 0.1584, 0.01632, 0.1584, 0.01632, 0.1584, 0.01632, 0.1584, 0.01632, 0.1584, 0.01632, 0.1584, 0.01632, 0.1584, 0.01632, 0.1584, 0.01632, 0.1584, 0.01632, 0.1584, 0.01632, 0.1584, 0.01632, 0.1584, 0.01632, 0.1584, 0.01632, 0.1584, 0.01632, 0.1584, 0.01632, 0.1584, 0.01632, 0.1584, 0.01632, 0.1584, 0.01632, 0.1584, 0.01632, 0.1584, 0.01632, 0.1584, 0.01632, 0.1584, 0.01632, 0.1584, 0.01632, 0.1584, 0.01632, 0.1584, 0.01632, 0.1584, 0.01632, 0.1584, 0.01632, 0.1584, 0.01632, 0.1584, 0.01632, 0.1584, 0.01632, 0.1584, 0.01632, 0.1584, 0.01632, 0.1584, 0.01632, 0.1584, 0.01632, 0.1584, 0.01632, 0.1584, 0.01632, 0.1584, 0.01632, 0.1584, 0.01632, 0.1584, 0.01632, 0.1584, 0.01632, 0.1584, 0.01632, 0.1584, 0.01632, 0.1584, 0.01632, 0.1584, 0.01632, 0.1584, 0.01632, 0.1584, 0.01632, 0.1584, 0.01632, 0.1584, 0.01632, 0.1584, 0.01632, 0.1584, 0.01632, 0.1584, 0.01632, 0.1584, 0.01632, 0.1584, 0.01632, 0.1584, 0.01632, 0.1584, 0.01632, 0.1584, 0.01632, 0.1584, 0.01632, 0.1584, 0.01632, 0.1584, 0.01632, 0.1584, 0.01632, 0.1584, 0.01632, 0.1584, 0.01632, 0.1584, 0.01632, 0.1584, 0.01632, 0.1584, 0.01632, 0.1584, 0.01632, 0.1584, 0.01632, 0.1584, 0.01632, 0.1584, 0.01632, 0.1584, 0.01632, 0.1584, 0.01632, 0.1584, 0.01632, 0.1584, 0.01632, 0.1584, 0.01632, 0.1584, 0.01632, 0.1584, 0.01632, 0.1584, 0.01632, 0.1584, 0.01632, 0.1584, 0.01632, 0.1584, 0.01632, 0.1584, 0.01632, 0.1584, 0.01632, 0.1584, 0.01632, 0.1584, 0.01632, 0.1584, 0.01632, 0.1584, 0.01632, 0.1584, 0.01632, 0.1584, 0.01632, 0.1584, 0.01632, 0.1584, 0.01632, 0.1584, 0.01632, 0.1584, 0.01632, 0.1584, 0.01632, 0.1584, 0.01632, 0.1584, 0.01632, 0.1584, 0.01632, 0.1584, 0.01632, 0.1584, 0.01632, 0.1584, 0.01632, 0.1584, 0.01632, 0.1584, 0.01632, 0.1584, 0.01632, 0.1584, 0.01632, 0.1584, 0.01632, 0.1584, 0.01632, 0.1584, 0.01632, 0.1584, 0.01632, 0.1584, 0.01632, 0.1584, 0.01632, 0.1584, 0.01632, 0.1584, 0.01632, 0.1584, 0.01632, 0.1584, 0.01632, 0.1584, 0.01632, 0.1584, 0.01632, 0.1584, 0.01632, 0.1584, 0.01632, 0.1584, 0.01632, 0.1584, 0.01632, 0.1584, 0.01632, 0.1584, 0.01632, 0.1584, 0.01632, 0.1584, 0.01632, 0.1584, 0.01632, 0.1584, 0.01632, 0.1584, 0.01632, 0.1584, 0.01632, 0.1584, 0.01632, 0.1584, 0.01632, 0.1584, 0.01632, 0.1584, 0.01632, 0.1584, 0.01632, 0.1584, 0.01632, 0.1584, 0.01632, 0.1584, 0.01632, 0.1584, 0.01632, 0.1584, 0.01632, 0.1584, 0.01632, 0.1584, 0.01632, 0.1584, 0.01632, 0.1584, 0.01632, 0.1584, 0.01632, 0.1584, 0.01632, 0.1584, 0.01632, 0.1584, 0.01632, 0.1584, 0.01632, 0.1584, 0.01632, 0.1584, 0.01632, 0.1584, 0.01632, 0.1584, 0.01632, 0.1584, 0.01632, 0.1584, 0.01632, 0.1584, 0.01632, 0.1584, 0.01632, 0.1584, 0.01632, 0.1584, 0.01632, 0.1584, 0.01632, 0.1584, 0.01632, 0.1584, 0.01632, 0.1584, 0.01632, 0.1584, 0.01632, 0.1584, 0.01632, 0.1584, 0.01632, 0.1584, 0.01632, 0.1584, 0.01632, 0.1584, 0.01632, 0.1584, 0.01632, 0.1584, 0.01632, 0.1584, 0.01632, 0.1584, 0.01632, 0.1584, 0.01632, 0.1584, 0.01632, 0.1584, 0.01632, 0.1584, 0.01632, 0.1584, 0.01632, 0.1584, 0.01632, 0.1584, 0.01632, 0.1584, 0.01632, 0.1584, 0.01632, 0.1584, 0.01632, 0.1584, 0.01632, 0.1584, 0.01632, 0.1584, 0.01632, 0.1584, 0.01632, 0.1584, 0.01632, 0.1584, 0.01632, 0.1584, 0.01632, 0.1584, 0.01632, 0.1584, 0.01632, 0.1584, 0.01632, 0.1584, 0.01632, 0.1584, 0.01632, 0.1584, 0.01632, 0.1584, 0.01632, 0.1584, 0.01632, 0.1584, 0.01632, 0.1584, 0.01632, 0.1584, 0.01632, 0.1584, 0.01632, 0.1584, 0.01632, 0.1584, 0.01632, 0.1584, 0.01632, 0.1584, 0.01632, 0.1584, 0.01632, 0.1584, 0.01632, 0.1584, 0.01632, 0.1584, 0.01632, 0.1584, 0.01632, 0.1584, 0.01632, 0.1584, 0.01632, 0.1584, 0.01632, 0.1584, 0.01632, 0.1584, 0.01632, 0.1584, 0.01632, 0.1584, 0.01632, 0.1584, 0.01632, 0.1584, 0.01632, 0.1584, 0.01632, 0.1584, 0.01632, 0.1584, 0.01632, 0.1584, 0.01632, 0.1584, 0.01632, 0.1584, 0.01632, 0.1584, 0.01632, 0.1584, 0.01632, 0.1584, 0.01632, 0.1584, 0.01632, 0.1584, 0.01632, 0.1584, 0.01632, 0.1584, 0.01632, 0.1584, 0.01632, 0.1584, 0.01632, 0.1584, 0.01632, 0.1584, 0.01632, 0.1584, 0.01632, 0.1584, 0.01632, 0.1584, 0.01632, 0.1584, 0.01632, 0.1584, 0.01632, 0.1584, 0.01632, 0.1584, 0.01632, 0.1584, 0.01632, 0.1584, 0.01632, 0.1584, 0.01632, 0.1584, 0.01632, 0.1584, 0.01632, 0.1584, 0.01632, 0.1584, 0.01632, 0.1584, 0.01632, 0.1584, 0.01632, 0.1584, 0.01632, 0.1584, 0.01632, 0.1584, 0.01632, 0.1584, 0.01632, 0.1584, 0.01632, 0.1584, 0.01632, 0.1584, 0.01632, 0.1584, 0.01632, 0.1584, 0.01632, 0.1584, 0.01632, 0.1584, 0.01632, 0.1584, 0.01632, 0.1584, 0.01632, 0.1584, 0.01632, 0.1584, 0.01632, 0.1584, 0.01632, 0.1584, 0.01632, 0.1584, 0.01632, 0.1584, 0.01632, 0.1584, 0.01632, 0.1584, 0.01632, 0.1584, 0.01632, 0.1584, 0.01632, 0.1584, 0.01632, 0.1584, 0.01632, 0.1584, 0.01632, 0.1584, 0.01632, 0.1584, 0.01632, 0.1584, 0.01632])
me_cube_002.materials.append(mat_material)
me_cube_002.use_remesh_fix_poles = True
me_cube_002.use_remesh_preserve_attributes = False
me_cube_002.use_mirror_vertex_groups = False
me_cube_002.update()

# ---- objects
ob_cube = bpy.data.objects.new('Cube', me_cube_001)
ob_cube_001 = bpy.data.objects.new('Cube.001', me_cube_002)

# ---- transforms, parenting, visibility, modifiers, constraints
ob_cube.location = (0.0, 0.0, 0.0)
ob_cube.lineart.crease_threshold = 0.0
ob_cube_001.location = (1.162e-06, -7.753, 17.02)
ob_cube_001.lineart.crease_threshold = 0.0

# ---- collection membership
col_collection.objects.link(ob_cube)
col_collection.objects.link(ob_cube_001)

# ---- scene / render settings (as saved in the file)
scene.frame_start = 1; scene.frame_end = 250; scene.frame_set(1)
scene.render.engine = 'BLENDER_EEVEE_NEXT'
scene.cycles.use_denoising = False
scene.cycles.samples = 128
scene.cycles.sampling_pattern = 'TABULATED_SOBOL'
scene.cycles.use_adaptive_sampling = False
scene.cycles.use_light_tree = False
scene.view_settings.view_transform = 'Filmic'
bpy.context.view_layer.update()

# ---- added for rendering (the .blend has no active camera and no usable light): camera, sun
cam_auto = bpy.data.cameras.new('AutoCamera')
cam_auto.lens = 50.0
cam_auto.sensor_width = 36.0
cam_auto.clip_end = 1000.0
ob_auto_camera = bpy.data.objects.new('AutoCamera', cam_auto)
scene.collection.objects.link(ob_auto_camera)
ob_auto_camera.location = (44.6761, -57.4878, 52.5618)
ob_auto_camera.rotation_euler = (1.09748, -7.21219e-08, 0.694738)
scene.camera = ob_auto_camera
light_auto_sun = bpy.data.lights.new('AutoSun', 'SUN')
light_auto_sun.energy = 3.0
light_auto_sun.angle = 0.0523599
ob_auto_sun = bpy.data.objects.new('AutoSun', light_auto_sun)
scene.collection.objects.link(ob_auto_sun)
ob_auto_sun.rotation_euler = (0.872665, 0.174533, 0.523599)
bpy.context.view_layer.update()
